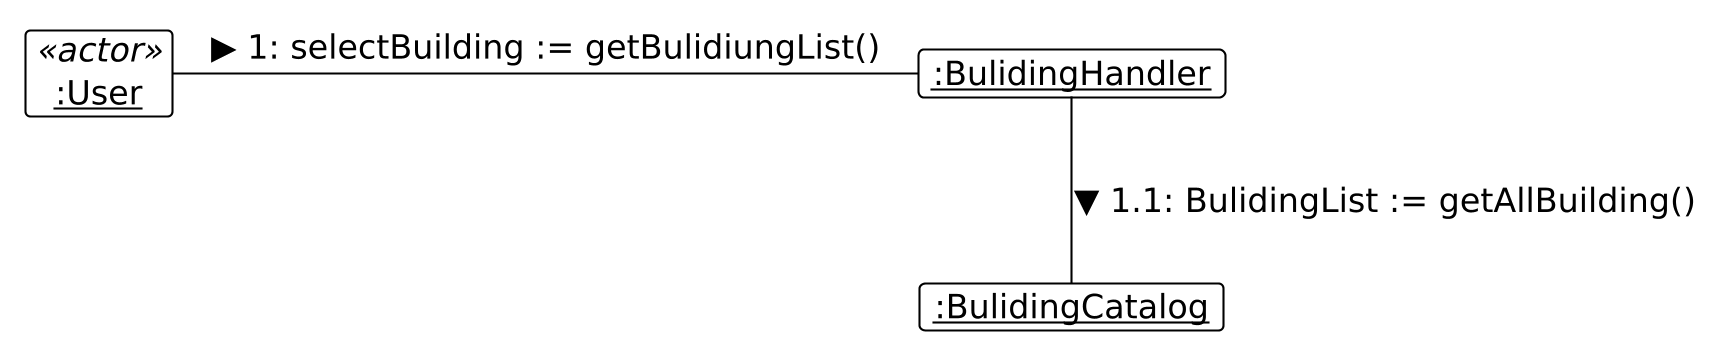

The diagram above was rendered by PlantUML. Its source (embedded in the PNG):
@startuml
skinparam DefaultFontSize 16
skinparam BoxPadding 10
skinparam dpi 200

!theme plain
hide empty members

skinparam object {
    BackgroundColor White
    BorderColor Black
}

' 사용자
object "<u>:User</u>" as A <<actor>>

' 시스템 내부 객체 정의
object "<u>:BulidingHandler</u>" as H
object "<u>:BulidingCatalog</u>" as Repo

' 메시지 연결
A -right- H : ▶ 1: selectBuilding := getBulidiungList()
H -down- Repo : ▼ 1.1: BulidingList := getAllBuilding()
@enduml